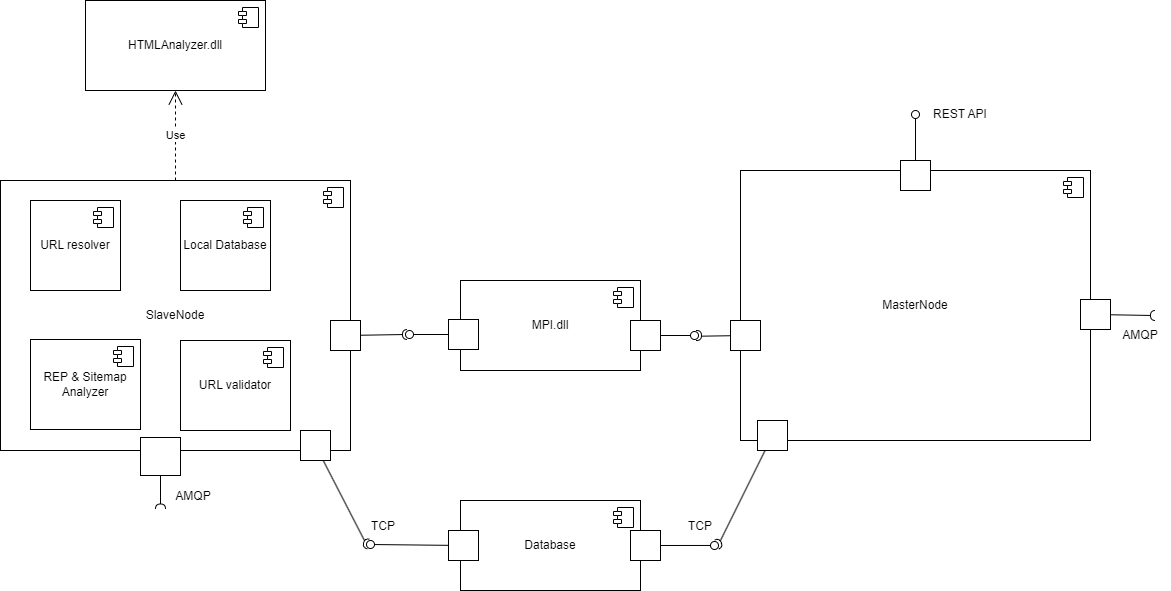

The diagram above was exported from draw.io. Its source (the exported page's mxGraphModel, read from the mxfile embedded in the PNG):
<mxGraphModel dx="1418" dy="828" grid="1" gridSize="10" guides="1" tooltips="1" connect="1" arrows="1" fold="1" page="1" pageScale="1" pageWidth="827" pageHeight="1169" math="0" shadow="0">
  <root>
    <mxCell id="0" />
    <mxCell id="1" parent="0" />
    <mxCell id="d2R1Y5tbDCQg248qOEIO-1" value="SlaveNode" style="html=1;dropTarget=0;whiteSpace=wrap;" parent="1" vertex="1">
      <mxGeometry x="40" y="290" width="350" height="270" as="geometry" />
    </mxCell>
    <mxCell id="d2R1Y5tbDCQg248qOEIO-2" value="" style="shape=module;jettyWidth=8;jettyHeight=4;" parent="d2R1Y5tbDCQg248qOEIO-1" vertex="1">
      <mxGeometry x="1" width="20" height="20" relative="1" as="geometry">
        <mxPoint x="-27" y="7" as="offset" />
      </mxGeometry>
    </mxCell>
    <mxCell id="d2R1Y5tbDCQg248qOEIO-3" value="URL resolver" style="html=1;dropTarget=0;whiteSpace=wrap;" parent="1" vertex="1">
      <mxGeometry x="70" y="310" width="90" height="90" as="geometry" />
    </mxCell>
    <mxCell id="d2R1Y5tbDCQg248qOEIO-4" value="" style="shape=module;jettyWidth=8;jettyHeight=4;" parent="d2R1Y5tbDCQg248qOEIO-3" vertex="1">
      <mxGeometry x="1" width="20" height="20" relative="1" as="geometry">
        <mxPoint x="-27" y="7" as="offset" />
      </mxGeometry>
    </mxCell>
    <mxCell id="d2R1Y5tbDCQg248qOEIO-5" value="REP &amp;amp; Sitemap Analyzer" style="html=1;dropTarget=0;whiteSpace=wrap;" parent="1" vertex="1">
      <mxGeometry x="70" y="449" width="110" height="90" as="geometry" />
    </mxCell>
    <mxCell id="d2R1Y5tbDCQg248qOEIO-6" value="" style="shape=module;jettyWidth=8;jettyHeight=4;" parent="d2R1Y5tbDCQg248qOEIO-5" vertex="1">
      <mxGeometry x="1" width="20" height="20" relative="1" as="geometry">
        <mxPoint x="-27" y="7" as="offset" />
      </mxGeometry>
    </mxCell>
    <mxCell id="d2R1Y5tbDCQg248qOEIO-11" value="HTMLAnalyzer.dll" style="html=1;dropTarget=0;whiteSpace=wrap;" parent="1" vertex="1">
      <mxGeometry x="125" y="110" width="180" height="90" as="geometry" />
    </mxCell>
    <mxCell id="d2R1Y5tbDCQg248qOEIO-12" value="" style="shape=module;jettyWidth=8;jettyHeight=4;" parent="d2R1Y5tbDCQg248qOEIO-11" vertex="1">
      <mxGeometry x="1" width="20" height="20" relative="1" as="geometry">
        <mxPoint x="-27" y="7" as="offset" />
      </mxGeometry>
    </mxCell>
    <mxCell id="d2R1Y5tbDCQg248qOEIO-13" value="Use" style="endArrow=open;endSize=12;dashed=1;html=1;rounded=0;entryX=0.5;entryY=1;entryDx=0;entryDy=0;exitX=0.5;exitY=0;exitDx=0;exitDy=0;" parent="1" source="d2R1Y5tbDCQg248qOEIO-1" target="d2R1Y5tbDCQg248qOEIO-11" edge="1">
      <mxGeometry width="160" relative="1" as="geometry">
        <mxPoint x="390" y="430" as="sourcePoint" />
        <mxPoint x="550" y="430" as="targetPoint" />
      </mxGeometry>
    </mxCell>
    <mxCell id="d2R1Y5tbDCQg248qOEIO-14" value="MPI.dll" style="html=1;dropTarget=0;whiteSpace=wrap;" parent="1" vertex="1">
      <mxGeometry x="500" y="390" width="180" height="90" as="geometry" />
    </mxCell>
    <mxCell id="d2R1Y5tbDCQg248qOEIO-15" value="" style="shape=module;jettyWidth=8;jettyHeight=4;" parent="d2R1Y5tbDCQg248qOEIO-14" vertex="1">
      <mxGeometry x="1" width="20" height="20" relative="1" as="geometry">
        <mxPoint x="-27" y="7" as="offset" />
      </mxGeometry>
    </mxCell>
    <mxCell id="d2R1Y5tbDCQg248qOEIO-24" value="MasterNode" style="html=1;dropTarget=0;whiteSpace=wrap;" parent="1" vertex="1">
      <mxGeometry x="780" y="280" width="350" height="270" as="geometry" />
    </mxCell>
    <mxCell id="d2R1Y5tbDCQg248qOEIO-25" value="" style="shape=module;jettyWidth=8;jettyHeight=4;" parent="d2R1Y5tbDCQg248qOEIO-24" vertex="1">
      <mxGeometry x="1" width="20" height="20" relative="1" as="geometry">
        <mxPoint x="-27" y="7" as="offset" />
      </mxGeometry>
    </mxCell>
    <mxCell id="d2R1Y5tbDCQg248qOEIO-26" value="Database" style="html=1;dropTarget=0;whiteSpace=wrap;" parent="1" vertex="1">
      <mxGeometry x="500" y="610" width="180" height="90" as="geometry" />
    </mxCell>
    <mxCell id="d2R1Y5tbDCQg248qOEIO-27" value="" style="shape=module;jettyWidth=8;jettyHeight=4;" parent="d2R1Y5tbDCQg248qOEIO-26" vertex="1">
      <mxGeometry x="1" width="20" height="20" relative="1" as="geometry">
        <mxPoint x="-27" y="7" as="offset" />
      </mxGeometry>
    </mxCell>
    <mxCell id="d2R1Y5tbDCQg248qOEIO-30" value="" style="html=1;rounded=0;rotation=-180;" parent="1" vertex="1">
      <mxGeometry x="670" y="430" width="30" height="30" as="geometry" />
    </mxCell>
    <mxCell id="d2R1Y5tbDCQg248qOEIO-31" value="" style="endArrow=none;html=1;rounded=0;align=center;verticalAlign=top;endFill=0;labelBackgroundColor=none;endSize=2;" parent="1" source="d2R1Y5tbDCQg248qOEIO-30" target="d2R1Y5tbDCQg248qOEIO-32" edge="1">
      <mxGeometry relative="1" as="geometry" />
    </mxCell>
    <mxCell id="d2R1Y5tbDCQg248qOEIO-32" value="" style="ellipse;html=1;fontSize=11;align=center;fillColor=none;points=[];aspect=fixed;resizable=0;verticalAlign=bottom;labelPosition=center;verticalLabelPosition=top;flipH=1;" parent="1" vertex="1">
      <mxGeometry x="730" y="441" width="8" height="8" as="geometry" />
    </mxCell>
    <mxCell id="d2R1Y5tbDCQg248qOEIO-33" value="" style="html=1;rounded=0;" parent="1" vertex="1">
      <mxGeometry x="370" y="430" width="30" height="30" as="geometry" />
    </mxCell>
    <mxCell id="d2R1Y5tbDCQg248qOEIO-34" value="" style="endArrow=none;html=1;rounded=0;align=center;verticalAlign=top;endFill=0;labelBackgroundColor=none;endSize=2;" parent="1" source="d2R1Y5tbDCQg248qOEIO-33" target="d2R1Y5tbDCQg248qOEIO-35" edge="1">
      <mxGeometry relative="1" as="geometry" />
    </mxCell>
    <mxCell id="d2R1Y5tbDCQg248qOEIO-35" value="" style="shape=requiredInterface;html=1;fontSize=11;align=center;fillColor=none;points=[];aspect=fixed;resizable=0;verticalAlign=bottom;labelPosition=center;verticalLabelPosition=top;flipH=1;" parent="1" vertex="1">
      <mxGeometry x="442" y="439" width="5" height="10" as="geometry" />
    </mxCell>
    <mxCell id="d2R1Y5tbDCQg248qOEIO-37" value="" style="html=1;rounded=0;" parent="1" vertex="1">
      <mxGeometry x="770" y="430" width="30" height="30" as="geometry" />
    </mxCell>
    <mxCell id="d2R1Y5tbDCQg248qOEIO-38" value="" style="endArrow=none;html=1;rounded=0;align=center;verticalAlign=top;endFill=0;labelBackgroundColor=none;endSize=2;entryX=1.133;entryY=0.433;entryDx=0;entryDy=0;entryPerimeter=0;" parent="1" source="d2R1Y5tbDCQg248qOEIO-37" target="d2R1Y5tbDCQg248qOEIO-39" edge="1">
      <mxGeometry relative="1" as="geometry" />
    </mxCell>
    <mxCell id="d2R1Y5tbDCQg248qOEIO-39" value="" style="shape=requiredInterface;html=1;fontSize=11;align=center;fillColor=none;points=[];aspect=fixed;resizable=0;verticalAlign=bottom;labelPosition=center;verticalLabelPosition=top;flipH=1;rotation=-180;" parent="1" vertex="1">
      <mxGeometry x="736" y="440" width="5" height="10" as="geometry" />
    </mxCell>
    <mxCell id="d2R1Y5tbDCQg248qOEIO-43" value="" style="html=1;rounded=0;" parent="1" vertex="1">
      <mxGeometry x="488" y="429" width="30" height="30" as="geometry" />
    </mxCell>
    <mxCell id="d2R1Y5tbDCQg248qOEIO-44" value="" style="endArrow=none;html=1;rounded=0;align=center;verticalAlign=top;endFill=0;labelBackgroundColor=none;endSize=2;" parent="1" source="d2R1Y5tbDCQg248qOEIO-43" target="d2R1Y5tbDCQg248qOEIO-45" edge="1">
      <mxGeometry relative="1" as="geometry" />
    </mxCell>
    <mxCell id="d2R1Y5tbDCQg248qOEIO-45" value="" style="ellipse;html=1;fontSize=11;align=center;fillColor=none;points=[];aspect=fixed;resizable=0;verticalAlign=bottom;labelPosition=center;verticalLabelPosition=top;flipH=1;" parent="1" vertex="1">
      <mxGeometry x="445" y="440" width="8" height="8" as="geometry" />
    </mxCell>
    <mxCell id="d2R1Y5tbDCQg248qOEIO-47" value="" style="html=1;rounded=0;" parent="1" vertex="1">
      <mxGeometry x="488" y="640" width="30" height="30" as="geometry" />
    </mxCell>
    <mxCell id="d2R1Y5tbDCQg248qOEIO-48" value="" style="endArrow=none;html=1;rounded=0;align=center;verticalAlign=top;endFill=0;labelBackgroundColor=none;endSize=2;" parent="1" source="d2R1Y5tbDCQg248qOEIO-47" target="d2R1Y5tbDCQg248qOEIO-49" edge="1">
      <mxGeometry relative="1" as="geometry" />
    </mxCell>
    <mxCell id="d2R1Y5tbDCQg248qOEIO-49" value="" style="ellipse;html=1;fontSize=11;align=center;fillColor=none;points=[];aspect=fixed;resizable=0;verticalAlign=bottom;labelPosition=center;verticalLabelPosition=top;flipH=1;" parent="1" vertex="1">
      <mxGeometry x="406" y="650" width="8" height="8" as="geometry" />
    </mxCell>
    <mxCell id="d2R1Y5tbDCQg248qOEIO-50" value="" style="html=1;rounded=0;" parent="1" vertex="1">
      <mxGeometry x="670" y="640" width="30" height="30" as="geometry" />
    </mxCell>
    <mxCell id="d2R1Y5tbDCQg248qOEIO-51" value="" style="endArrow=none;html=1;rounded=0;align=center;verticalAlign=top;endFill=0;labelBackgroundColor=none;endSize=2;" parent="1" source="d2R1Y5tbDCQg248qOEIO-50" target="d2R1Y5tbDCQg248qOEIO-52" edge="1">
      <mxGeometry relative="1" as="geometry" />
    </mxCell>
    <mxCell id="d2R1Y5tbDCQg248qOEIO-52" value="" style="ellipse;html=1;fontSize=11;align=center;fillColor=none;points=[];aspect=fixed;resizable=0;verticalAlign=bottom;labelPosition=center;verticalLabelPosition=top;flipH=1;rotation=15;" parent="1" vertex="1">
      <mxGeometry x="750" y="651" width="8" height="8" as="geometry" />
    </mxCell>
    <mxCell id="d2R1Y5tbDCQg248qOEIO-53" value="" style="html=1;rounded=0;" parent="1" vertex="1">
      <mxGeometry x="340" y="540" width="30" height="30" as="geometry" />
    </mxCell>
    <mxCell id="d2R1Y5tbDCQg248qOEIO-54" value="" style="endArrow=none;html=1;rounded=0;align=center;verticalAlign=top;endFill=0;labelBackgroundColor=none;endSize=2;" parent="1" source="d2R1Y5tbDCQg248qOEIO-53" target="d2R1Y5tbDCQg248qOEIO-55" edge="1">
      <mxGeometry relative="1" as="geometry" />
    </mxCell>
    <mxCell id="d2R1Y5tbDCQg248qOEIO-55" value="" style="shape=requiredInterface;html=1;fontSize=11;align=center;fillColor=none;points=[];aspect=fixed;resizable=0;verticalAlign=bottom;labelPosition=center;verticalLabelPosition=top;flipH=1;rotation=12;" parent="1" vertex="1">
      <mxGeometry x="403" y="648" width="5" height="10" as="geometry" />
    </mxCell>
    <mxCell id="d2R1Y5tbDCQg248qOEIO-57" value="" style="html=1;rounded=0;" parent="1" vertex="1">
      <mxGeometry x="797" y="530" width="30" height="30" as="geometry" />
    </mxCell>
    <mxCell id="d2R1Y5tbDCQg248qOEIO-58" value="" style="endArrow=none;html=1;rounded=0;align=center;verticalAlign=top;endFill=0;labelBackgroundColor=none;endSize=2;" parent="1" source="d2R1Y5tbDCQg248qOEIO-57" target="d2R1Y5tbDCQg248qOEIO-59" edge="1">
      <mxGeometry relative="1" as="geometry" />
    </mxCell>
    <mxCell id="d2R1Y5tbDCQg248qOEIO-59" value="" style="shape=requiredInterface;html=1;fontSize=11;align=center;fillColor=none;points=[];aspect=fixed;resizable=0;verticalAlign=bottom;labelPosition=center;verticalLabelPosition=top;flipH=1;rotation=156;" parent="1" vertex="1">
      <mxGeometry x="756" y="648" width="5" height="10" as="geometry" />
    </mxCell>
    <mxCell id="d2R1Y5tbDCQg248qOEIO-63" value="" style="html=1;rounded=0;" parent="1" vertex="1">
      <mxGeometry x="1120" y="409" width="30" height="30" as="geometry" />
    </mxCell>
    <mxCell id="d2R1Y5tbDCQg248qOEIO-64" value="" style="endArrow=none;html=1;rounded=0;align=center;verticalAlign=top;endFill=0;labelBackgroundColor=none;endSize=2;" parent="1" source="d2R1Y5tbDCQg248qOEIO-63" target="d2R1Y5tbDCQg248qOEIO-65" edge="1">
      <mxGeometry relative="1" as="geometry" />
    </mxCell>
    <mxCell id="d2R1Y5tbDCQg248qOEIO-65" value="" style="shape=requiredInterface;html=1;fontSize=11;align=center;fillColor=none;points=[];aspect=fixed;resizable=0;verticalAlign=bottom;labelPosition=center;verticalLabelPosition=top;flipH=1;rotation=0;" parent="1" vertex="1">
      <mxGeometry x="1190" y="420" width="5" height="10" as="geometry" />
    </mxCell>
    <mxCell id="d2R1Y5tbDCQg248qOEIO-69" value="AMQP" style="text;html=1;strokeColor=none;fillColor=none;align=center;verticalAlign=middle;whiteSpace=wrap;rounded=0;" parent="1" vertex="1">
      <mxGeometry x="202.5" y="591" width="60" height="30" as="geometry" />
    </mxCell>
    <mxCell id="d2R1Y5tbDCQg248qOEIO-70" value="TCP" style="text;html=1;strokeColor=none;fillColor=none;align=center;verticalAlign=middle;whiteSpace=wrap;rounded=0;" parent="1" vertex="1">
      <mxGeometry x="393" y="621" width="60" height="30" as="geometry" />
    </mxCell>
    <mxCell id="d2R1Y5tbDCQg248qOEIO-71" value="TCP" style="text;html=1;strokeColor=none;fillColor=none;align=center;verticalAlign=middle;whiteSpace=wrap;rounded=0;" parent="1" vertex="1">
      <mxGeometry x="710" y="621" width="60" height="30" as="geometry" />
    </mxCell>
    <mxCell id="l_PvKndj1_FhT0LyYlCL-2" value="" style="html=1;rounded=0;" parent="1" vertex="1">
      <mxGeometry x="940" y="270" width="30" height="30" as="geometry" />
    </mxCell>
    <mxCell id="l_PvKndj1_FhT0LyYlCL-3" value="" style="endArrow=none;html=1;rounded=0;align=center;verticalAlign=top;endFill=0;labelBackgroundColor=none;endSize=2;" parent="1" source="l_PvKndj1_FhT0LyYlCL-2" target="l_PvKndj1_FhT0LyYlCL-4" edge="1">
      <mxGeometry relative="1" as="geometry" />
    </mxCell>
    <mxCell id="l_PvKndj1_FhT0LyYlCL-4" value="" style="ellipse;html=1;fontSize=11;align=center;fillColor=none;points=[];aspect=fixed;resizable=0;verticalAlign=bottom;labelPosition=center;verticalLabelPosition=top;flipH=1;" parent="1" vertex="1">
      <mxGeometry x="951" y="220" width="8" height="8" as="geometry" />
    </mxCell>
    <mxCell id="l_PvKndj1_FhT0LyYlCL-5" value="REST API" style="text;html=1;strokeColor=none;fillColor=none;align=center;verticalAlign=middle;whiteSpace=wrap;rounded=0;" parent="1" vertex="1">
      <mxGeometry x="970" y="209" width="60" height="30" as="geometry" />
    </mxCell>
    <mxCell id="zD3e318g2M9qMD6OasvV-1" value="Local Database" style="html=1;dropTarget=0;whiteSpace=wrap;" parent="1" vertex="1">
      <mxGeometry x="220" y="310" width="90" height="90" as="geometry" />
    </mxCell>
    <mxCell id="zD3e318g2M9qMD6OasvV-2" value="" style="shape=module;jettyWidth=8;jettyHeight=4;" parent="zD3e318g2M9qMD6OasvV-1" vertex="1">
      <mxGeometry x="1" width="20" height="20" relative="1" as="geometry">
        <mxPoint x="-27" y="7" as="offset" />
      </mxGeometry>
    </mxCell>
    <mxCell id="zD3e318g2M9qMD6OasvV-3" value="URL validator" style="html=1;dropTarget=0;whiteSpace=wrap;" parent="1" vertex="1">
      <mxGeometry x="220" y="450" width="110" height="90" as="geometry" />
    </mxCell>
    <mxCell id="zD3e318g2M9qMD6OasvV-4" value="" style="shape=module;jettyWidth=8;jettyHeight=4;" parent="zD3e318g2M9qMD6OasvV-3" vertex="1">
      <mxGeometry x="1" width="20" height="20" relative="1" as="geometry">
        <mxPoint x="-27" y="7" as="offset" />
      </mxGeometry>
    </mxCell>
    <mxCell id="zD3e318g2M9qMD6OasvV-9" value="" style="html=1;rounded=0;rotation=-180;" parent="1" vertex="1">
      <mxGeometry x="180" y="547" width="40" height="38" as="geometry" />
    </mxCell>
    <mxCell id="zD3e318g2M9qMD6OasvV-10" value="" style="endArrow=none;html=1;rounded=0;align=center;verticalAlign=top;endFill=0;labelBackgroundColor=none;endSize=2;" parent="1" source="zD3e318g2M9qMD6OasvV-9" target="zD3e318g2M9qMD6OasvV-11" edge="1">
      <mxGeometry relative="1" as="geometry" />
    </mxCell>
    <mxCell id="zD3e318g2M9qMD6OasvV-11" value="" style="shape=requiredInterface;html=1;fontSize=11;align=center;fillColor=none;points=[];aspect=fixed;resizable=0;verticalAlign=bottom;labelPosition=center;verticalLabelPosition=top;flipH=1;rotation=90;" parent="1" vertex="1">
      <mxGeometry x="197.5" y="611" width="5" height="10" as="geometry" />
    </mxCell>
    <mxCell id="zD3e318g2M9qMD6OasvV-13" value="AMQP" style="text;html=1;strokeColor=none;fillColor=none;align=center;verticalAlign=middle;whiteSpace=wrap;rounded=0;" parent="1" vertex="1">
      <mxGeometry x="1150" y="430" width="60" height="30" as="geometry" />
    </mxCell>
  </root>
</mxGraphModel>